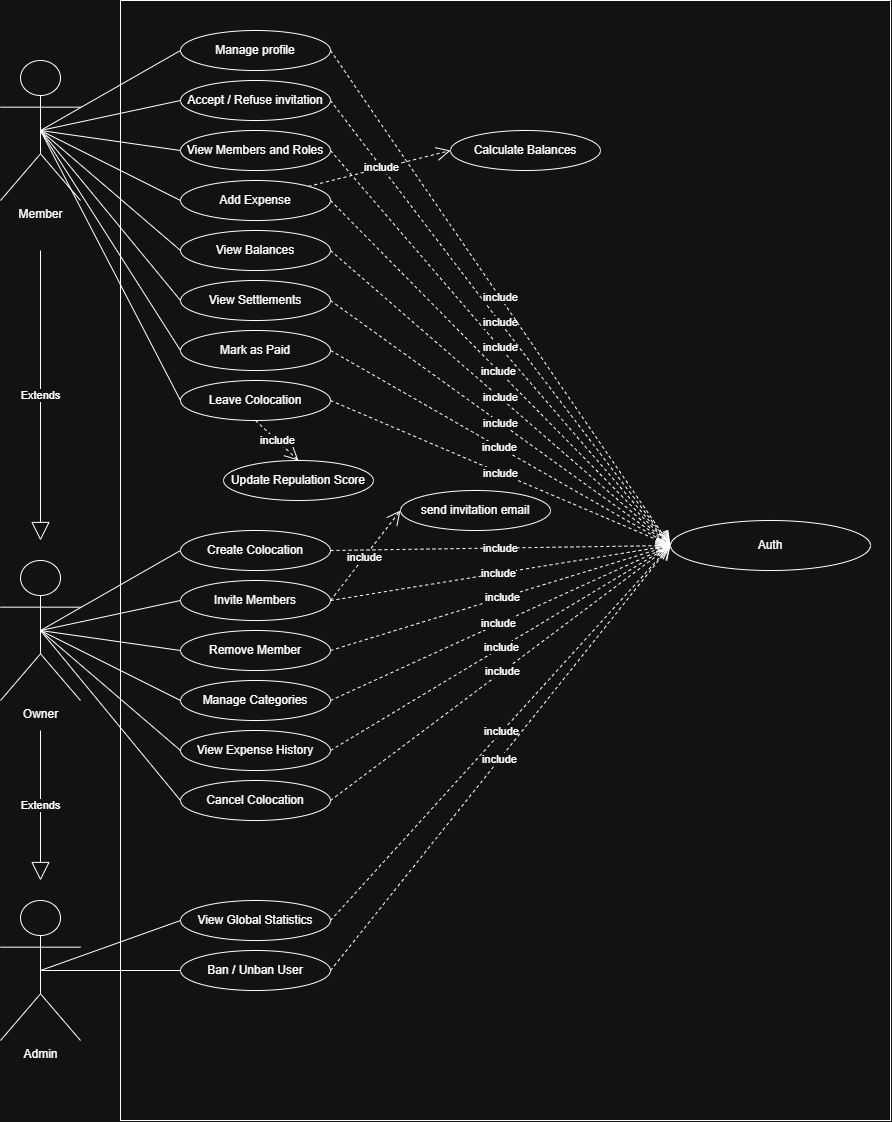

The diagram above was exported from draw.io. Its source (the exported page's mxGraphModel, read from the mxfile embedded in the PNG):
<mxGraphModel dx="5170" dy="4394" grid="1" gridSize="10" guides="1" tooltips="1" connect="1" arrows="1" fold="1" page="1" pageScale="1" pageWidth="827" pageHeight="1169" math="0" shadow="0">
  <root>
    <mxCell id="0" />
    <mxCell id="1" parent="0" />
    <mxCell id="LhuV27dP35tdnHVfdFu4-1" parent="1" style="rounded=0;whiteSpace=wrap;html=1;" value="" vertex="1">
      <mxGeometry height="1120" width="770" x="160" y="-1040" as="geometry" />
    </mxCell>
    <mxCell id="LhuV27dP35tdnHVfdFu4-2" parent="1" style="shape=umlActor;verticalLabelPosition=bottom;verticalAlign=top;html=1;outlineConnect=0;" value="Member" vertex="1">
      <mxGeometry height="140" width="80" x="40" y="-980" as="geometry" />
    </mxCell>
    <mxCell id="LhuV27dP35tdnHVfdFu4-3" parent="1" style="shape=umlActor;verticalLabelPosition=bottom;verticalAlign=top;html=1;outlineConnect=0;" value="Owner" vertex="1">
      <mxGeometry height="140" width="80" x="40" y="-480" as="geometry" />
    </mxCell>
    <mxCell id="LhuV27dP35tdnHVfdFu4-4" parent="1" style="shape=umlActor;verticalLabelPosition=bottom;verticalAlign=top;html=1;outlineConnect=0;" value="Admin" vertex="1">
      <mxGeometry height="140" width="80" x="40" y="-140" as="geometry" />
    </mxCell>
    <mxCell id="LhuV27dP35tdnHVfdFu4-5" parent="1" style="ellipse;whiteSpace=wrap;html=1;" value="Auth" vertex="1">
      <mxGeometry height="50" width="200" x="710" y="-520" as="geometry" />
    </mxCell>
    <mxCell id="LhuV27dP35tdnHVfdFu4-6" parent="1" style="ellipse;whiteSpace=wrap;html=1;" value="Manage profile&lt;div&gt;&lt;/div&gt;" vertex="1">
      <mxGeometry height="40" width="150" x="220" y="-1010" as="geometry" />
    </mxCell>
    <mxCell id="LhuV27dP35tdnHVfdFu4-7" parent="1" style="ellipse;whiteSpace=wrap;html=1;" value="Leave Colocation" vertex="1">
      <mxGeometry height="40" width="150" x="220" y="-660" as="geometry" />
    </mxCell>
    <mxCell id="LhuV27dP35tdnHVfdFu4-8" parent="1" style="ellipse;whiteSpace=wrap;html=1;" value="Invite Members" vertex="1">
      <mxGeometry height="40" width="150" x="220" y="-460" as="geometry" />
    </mxCell>
    <mxCell id="LhuV27dP35tdnHVfdFu4-9" parent="1" style="ellipse;whiteSpace=wrap;html=1;" value="Ban / Unban User" vertex="1">
      <mxGeometry height="40" width="150" x="220" y="-90" as="geometry" />
    </mxCell>
    <mxCell id="LhuV27dP35tdnHVfdFu4-10" parent="1" style="ellipse;whiteSpace=wrap;html=1;" value="View Members and Roles" vertex="1">
      <mxGeometry height="40" width="150" x="220" y="-910" as="geometry" />
    </mxCell>
    <mxCell id="LhuV27dP35tdnHVfdFu4-11" parent="1" style="ellipse;whiteSpace=wrap;html=1;" value="Accept / Refuse invitation" vertex="1">
      <mxGeometry height="40" width="150" x="220" y="-960" as="geometry" />
    </mxCell>
    <mxCell id="LhuV27dP35tdnHVfdFu4-12" parent="1" style="ellipse;whiteSpace=wrap;html=1;" value="Add Expense" vertex="1">
      <mxGeometry height="40" width="150" x="220" y="-860" as="geometry" />
    </mxCell>
    <mxCell id="LhuV27dP35tdnHVfdFu4-13" parent="1" style="ellipse;whiteSpace=wrap;html=1;" value="View Balances" vertex="1">
      <mxGeometry height="40" width="150" x="220" y="-810" as="geometry" />
    </mxCell>
    <mxCell id="LhuV27dP35tdnHVfdFu4-14" parent="1" style="ellipse;whiteSpace=wrap;html=1;" value="View Settlements" vertex="1">
      <mxGeometry height="40" width="150" x="220" y="-760" as="geometry" />
    </mxCell>
    <mxCell id="LhuV27dP35tdnHVfdFu4-15" parent="1" style="ellipse;whiteSpace=wrap;html=1;" value="Mark as Paid" vertex="1">
      <mxGeometry height="40" width="150" x="220" y="-710" as="geometry" />
    </mxCell>
    <mxCell id="LhuV27dP35tdnHVfdFu4-16" parent="1" style="ellipse;whiteSpace=wrap;html=1;" value="Create Colocation" vertex="1">
      <mxGeometry height="40" width="150" x="220" y="-510" as="geometry" />
    </mxCell>
    <mxCell id="LhuV27dP35tdnHVfdFu4-18" parent="1" style="ellipse;whiteSpace=wrap;html=1;" value="View Global Statistics" vertex="1">
      <mxGeometry height="40" width="150" x="220" y="-140" as="geometry" />
    </mxCell>
    <mxCell id="LhuV27dP35tdnHVfdFu4-19" parent="1" style="ellipse;whiteSpace=wrap;html=1;" value="View Expense History" vertex="1">
      <mxGeometry height="40" width="150" x="220" y="-310" as="geometry" />
    </mxCell>
    <mxCell id="LhuV27dP35tdnHVfdFu4-20" parent="1" style="ellipse;whiteSpace=wrap;html=1;" value="Manage Categories" vertex="1">
      <mxGeometry height="40" width="150" x="220" y="-360" as="geometry" />
    </mxCell>
    <mxCell id="LhuV27dP35tdnHVfdFu4-21" parent="1" style="ellipse;whiteSpace=wrap;html=1;" value="send invitation email" vertex="1">
      <mxGeometry height="40" width="150" x="440" y="-550" as="geometry" />
    </mxCell>
    <mxCell id="LhuV27dP35tdnHVfdFu4-22" parent="1" style="ellipse;whiteSpace=wrap;html=1;" value="Remove Member" vertex="1">
      <mxGeometry height="40" width="150" x="220" y="-410" as="geometry" />
    </mxCell>
    <mxCell id="LhuV27dP35tdnHVfdFu4-23" parent="1" style="ellipse;whiteSpace=wrap;html=1;" value="Cancel Colocation" vertex="1">
      <mxGeometry height="40" width="150" x="220" y="-260" as="geometry" />
    </mxCell>
    <mxCell id="LhuV27dP35tdnHVfdFu4-25" edge="1" parent="1" source="LhuV27dP35tdnHVfdFu4-8" style="endArrow=open;endSize=12;dashed=1;html=1;rounded=0;exitX=1;exitY=0.5;exitDx=0;exitDy=0;entryX=0;entryY=0.5;entryDx=0;entryDy=0;" target="LhuV27dP35tdnHVfdFu4-21" value="include">
      <mxGeometry relative="1" width="160" as="geometry">
        <mxPoint x="350" y="-280" as="sourcePoint" />
        <mxPoint x="510" y="-280" as="targetPoint" />
      </mxGeometry>
    </mxCell>
    <mxCell id="LhuV27dP35tdnHVfdFu4-27" edge="1" parent="1" source="LhuV27dP35tdnHVfdFu4-4" style="endArrow=none;html=1;rounded=0;exitX=0.5;exitY=0.5;exitDx=0;exitDy=0;exitPerimeter=0;entryX=0;entryY=0.5;entryDx=0;entryDy=0;" target="LhuV27dP35tdnHVfdFu4-18" value="">
      <mxGeometry height="50" relative="1" width="50" as="geometry">
        <mxPoint x="310" y="-110" as="sourcePoint" />
        <mxPoint x="360" y="-160" as="targetPoint" />
      </mxGeometry>
    </mxCell>
    <mxCell id="LhuV27dP35tdnHVfdFu4-28" edge="1" parent="1" source="LhuV27dP35tdnHVfdFu4-4" style="endArrow=none;html=1;rounded=0;exitX=0.5;exitY=0.5;exitDx=0;exitDy=0;exitPerimeter=0;entryX=0;entryY=0.5;entryDx=0;entryDy=0;" target="LhuV27dP35tdnHVfdFu4-9" value="">
      <mxGeometry height="50" relative="1" width="50" as="geometry">
        <mxPoint x="140" y="-50" as="sourcePoint" />
        <mxPoint x="280" y="-100" as="targetPoint" />
      </mxGeometry>
    </mxCell>
    <mxCell id="LhuV27dP35tdnHVfdFu4-29" edge="1" parent="1" source="LhuV27dP35tdnHVfdFu4-3" style="endArrow=none;html=1;rounded=0;exitX=0.5;exitY=0.5;exitDx=0;exitDy=0;exitPerimeter=0;entryX=0;entryY=0.5;entryDx=0;entryDy=0;" target="LhuV27dP35tdnHVfdFu4-19" value="">
      <mxGeometry height="50" relative="1" width="50" as="geometry">
        <mxPoint x="170" y="-330" as="sourcePoint" />
        <mxPoint x="310" y="-380" as="targetPoint" />
      </mxGeometry>
    </mxCell>
    <mxCell id="LhuV27dP35tdnHVfdFu4-30" edge="1" parent="1" source="LhuV27dP35tdnHVfdFu4-3" style="endArrow=none;html=1;rounded=0;exitX=0.5;exitY=0.5;exitDx=0;exitDy=0;exitPerimeter=0;entryX=0;entryY=0.5;entryDx=0;entryDy=0;" target="LhuV27dP35tdnHVfdFu4-23" value="">
      <mxGeometry height="50" relative="1" width="50" as="geometry">
        <mxPoint x="170" y="-330" as="sourcePoint" />
        <mxPoint x="310" y="-380" as="targetPoint" />
      </mxGeometry>
    </mxCell>
    <mxCell id="LhuV27dP35tdnHVfdFu4-32" edge="1" parent="1" source="LhuV27dP35tdnHVfdFu4-3" style="endArrow=none;html=1;rounded=0;exitX=0.5;exitY=0.5;exitDx=0;exitDy=0;exitPerimeter=0;entryX=0;entryY=0.5;entryDx=0;entryDy=0;" target="LhuV27dP35tdnHVfdFu4-16" value="">
      <mxGeometry height="50" relative="1" width="50" as="geometry">
        <mxPoint x="170" y="-330" as="sourcePoint" />
        <mxPoint x="310" y="-380" as="targetPoint" />
      </mxGeometry>
    </mxCell>
    <mxCell id="LhuV27dP35tdnHVfdFu4-33" edge="1" parent="1" source="LhuV27dP35tdnHVfdFu4-3" style="endArrow=none;html=1;rounded=0;exitX=0.5;exitY=0.5;exitDx=0;exitDy=0;exitPerimeter=0;entryX=0;entryY=0.5;entryDx=0;entryDy=0;" target="LhuV27dP35tdnHVfdFu4-20" value="">
      <mxGeometry height="50" relative="1" width="50" as="geometry">
        <mxPoint x="170" y="-330" as="sourcePoint" />
        <mxPoint x="310" y="-380" as="targetPoint" />
      </mxGeometry>
    </mxCell>
    <mxCell id="LhuV27dP35tdnHVfdFu4-34" edge="1" parent="1" source="LhuV27dP35tdnHVfdFu4-3" style="endArrow=none;html=1;rounded=0;exitX=0.5;exitY=0.5;exitDx=0;exitDy=0;exitPerimeter=0;entryX=0;entryY=0.5;entryDx=0;entryDy=0;" target="LhuV27dP35tdnHVfdFu4-8" value="">
      <mxGeometry height="50" relative="1" width="50" as="geometry">
        <mxPoint x="170" y="-330" as="sourcePoint" />
        <mxPoint x="310" y="-380" as="targetPoint" />
      </mxGeometry>
    </mxCell>
    <mxCell id="LhuV27dP35tdnHVfdFu4-35" edge="1" parent="1" source="LhuV27dP35tdnHVfdFu4-3" style="endArrow=none;html=1;rounded=0;exitX=0.5;exitY=0.5;exitDx=0;exitDy=0;exitPerimeter=0;entryX=0;entryY=0.5;entryDx=0;entryDy=0;" target="LhuV27dP35tdnHVfdFu4-22" value="">
      <mxGeometry height="50" relative="1" width="50" as="geometry">
        <mxPoint x="170" y="-400" as="sourcePoint" />
        <mxPoint x="310" y="-330" as="targetPoint" />
      </mxGeometry>
    </mxCell>
    <mxCell id="LhuV27dP35tdnHVfdFu4-36" edge="1" parent="1" source="LhuV27dP35tdnHVfdFu4-2" style="endArrow=none;html=1;rounded=0;exitX=0.5;exitY=0.5;exitDx=0;exitDy=0;exitPerimeter=0;entryX=0;entryY=0.5;entryDx=0;entryDy=0;" target="LhuV27dP35tdnHVfdFu4-12" value="">
      <mxGeometry height="50" relative="1" width="50" as="geometry">
        <mxPoint x="160" y="-970" as="sourcePoint" />
        <mxPoint x="300" y="-900" as="targetPoint" />
      </mxGeometry>
    </mxCell>
    <mxCell id="LhuV27dP35tdnHVfdFu4-37" edge="1" parent="1" source="LhuV27dP35tdnHVfdFu4-2" style="endArrow=none;html=1;rounded=0;exitX=0.5;exitY=0.5;exitDx=0;exitDy=0;exitPerimeter=0;entryX=0;entryY=0.5;entryDx=0;entryDy=0;" target="LhuV27dP35tdnHVfdFu4-7" value="">
      <mxGeometry height="50" relative="1" width="50" as="geometry">
        <mxPoint x="160" y="-970" as="sourcePoint" />
        <mxPoint x="300" y="-900" as="targetPoint" />
      </mxGeometry>
    </mxCell>
    <mxCell id="LhuV27dP35tdnHVfdFu4-38" edge="1" parent="1" source="LhuV27dP35tdnHVfdFu4-2" style="endArrow=none;html=1;rounded=0;exitX=0.5;exitY=0.5;exitDx=0;exitDy=0;exitPerimeter=0;entryX=0;entryY=0.5;entryDx=0;entryDy=0;" target="LhuV27dP35tdnHVfdFu4-15" value="">
      <mxGeometry height="50" relative="1" width="50" as="geometry">
        <mxPoint x="160" y="-970" as="sourcePoint" />
        <mxPoint x="300" y="-900" as="targetPoint" />
      </mxGeometry>
    </mxCell>
    <mxCell id="LhuV27dP35tdnHVfdFu4-39" edge="1" parent="1" source="LhuV27dP35tdnHVfdFu4-2" style="endArrow=none;html=1;rounded=0;exitX=0.5;exitY=0.5;exitDx=0;exitDy=0;exitPerimeter=0;entryX=0;entryY=0.5;entryDx=0;entryDy=0;" target="LhuV27dP35tdnHVfdFu4-14" value="">
      <mxGeometry height="50" relative="1" width="50" as="geometry">
        <mxPoint x="160" y="-970" as="sourcePoint" />
        <mxPoint x="300" y="-900" as="targetPoint" />
      </mxGeometry>
    </mxCell>
    <mxCell id="LhuV27dP35tdnHVfdFu4-40" edge="1" parent="1" source="LhuV27dP35tdnHVfdFu4-2" style="endArrow=none;html=1;rounded=0;exitX=0.5;exitY=0.5;exitDx=0;exitDy=0;exitPerimeter=0;entryX=0;entryY=0.5;entryDx=0;entryDy=0;" target="LhuV27dP35tdnHVfdFu4-13" value="">
      <mxGeometry height="50" relative="1" width="50" as="geometry">
        <mxPoint x="160" y="-970" as="sourcePoint" />
        <mxPoint x="300" y="-900" as="targetPoint" />
      </mxGeometry>
    </mxCell>
    <mxCell id="LhuV27dP35tdnHVfdFu4-41" edge="1" parent="1" source="LhuV27dP35tdnHVfdFu4-2" style="endArrow=none;html=1;rounded=0;exitX=0.5;exitY=0.5;exitDx=0;exitDy=0;exitPerimeter=0;entryX=0;entryY=0.5;entryDx=0;entryDy=0;" target="LhuV27dP35tdnHVfdFu4-6" value="">
      <mxGeometry height="50" relative="1" width="50" as="geometry">
        <mxPoint x="160" y="-970" as="sourcePoint" />
        <mxPoint x="300" y="-900" as="targetPoint" />
      </mxGeometry>
    </mxCell>
    <mxCell id="LhuV27dP35tdnHVfdFu4-42" edge="1" parent="1" source="LhuV27dP35tdnHVfdFu4-2" style="endArrow=none;html=1;rounded=0;exitX=0.5;exitY=0.5;exitDx=0;exitDy=0;exitPerimeter=0;entryX=0;entryY=0.5;entryDx=0;entryDy=0;" target="LhuV27dP35tdnHVfdFu4-11" value="">
      <mxGeometry height="50" relative="1" width="50" as="geometry">
        <mxPoint x="160" y="-970" as="sourcePoint" />
        <mxPoint x="300" y="-900" as="targetPoint" />
      </mxGeometry>
    </mxCell>
    <mxCell id="LhuV27dP35tdnHVfdFu4-43" edge="1" parent="1" source="LhuV27dP35tdnHVfdFu4-2" style="endArrow=none;html=1;rounded=0;exitX=0.5;exitY=0.5;exitDx=0;exitDy=0;exitPerimeter=0;entryX=0;entryY=0.5;entryDx=0;entryDy=0;" target="LhuV27dP35tdnHVfdFu4-10" value="">
      <mxGeometry height="50" relative="1" width="50" as="geometry">
        <mxPoint x="160" y="-970" as="sourcePoint" />
        <mxPoint x="300" y="-900" as="targetPoint" />
      </mxGeometry>
    </mxCell>
    <mxCell id="LhuV27dP35tdnHVfdFu4-46" edge="1" parent="1" source="LhuV27dP35tdnHVfdFu4-7" style="endArrow=open;endSize=12;dashed=1;html=1;rounded=0;exitX=1;exitY=0.5;exitDx=0;exitDy=0;entryX=0;entryY=0.5;entryDx=0;entryDy=0;" target="LhuV27dP35tdnHVfdFu4-5" value="include">
      <mxGeometry relative="1" width="160" as="geometry">
        <mxPoint x="460" y="-860" as="sourcePoint" />
        <mxPoint x="570" y="-860" as="targetPoint" />
      </mxGeometry>
    </mxCell>
    <mxCell id="LhuV27dP35tdnHVfdFu4-47" edge="1" parent="1" source="LhuV27dP35tdnHVfdFu4-15" style="endArrow=open;endSize=12;dashed=1;html=1;rounded=0;exitX=1;exitY=0.5;exitDx=0;exitDy=0;entryX=0;entryY=0.5;entryDx=0;entryDy=0;" target="LhuV27dP35tdnHVfdFu4-5" value="include">
      <mxGeometry relative="1" width="160" as="geometry">
        <mxPoint x="460" y="-860" as="sourcePoint" />
        <mxPoint x="570" y="-860" as="targetPoint" />
      </mxGeometry>
    </mxCell>
    <mxCell id="LhuV27dP35tdnHVfdFu4-48" edge="1" parent="1" source="LhuV27dP35tdnHVfdFu4-14" style="endArrow=open;endSize=12;dashed=1;html=1;rounded=0;exitX=1;exitY=0.5;exitDx=0;exitDy=0;entryX=0;entryY=0.5;entryDx=0;entryDy=0;" target="LhuV27dP35tdnHVfdFu4-5" value="include">
      <mxGeometry relative="1" width="160" as="geometry">
        <mxPoint x="460" y="-860" as="sourcePoint" />
        <mxPoint x="570" y="-860" as="targetPoint" />
      </mxGeometry>
    </mxCell>
    <mxCell id="LhuV27dP35tdnHVfdFu4-49" edge="1" parent="1" source="LhuV27dP35tdnHVfdFu4-13" style="endArrow=open;endSize=12;dashed=1;html=1;rounded=0;exitX=1;exitY=0.5;exitDx=0;exitDy=0;entryX=0;entryY=0.5;entryDx=0;entryDy=0;" target="LhuV27dP35tdnHVfdFu4-5" value="include">
      <mxGeometry relative="1" width="160" as="geometry">
        <mxPoint x="460" y="-860" as="sourcePoint" />
        <mxPoint x="570" y="-860" as="targetPoint" />
      </mxGeometry>
    </mxCell>
    <mxCell id="LhuV27dP35tdnHVfdFu4-50" edge="1" parent="1" source="LhuV27dP35tdnHVfdFu4-12" style="endArrow=open;endSize=12;dashed=1;html=1;rounded=0;exitX=1;exitY=0.5;exitDx=0;exitDy=0;entryX=0;entryY=0.5;entryDx=0;entryDy=0;" target="LhuV27dP35tdnHVfdFu4-5" value="include">
      <mxGeometry relative="1" width="160" as="geometry">
        <mxPoint x="460" y="-860" as="sourcePoint" />
        <mxPoint x="570" y="-860" as="targetPoint" />
      </mxGeometry>
    </mxCell>
    <mxCell id="LhuV27dP35tdnHVfdFu4-51" edge="1" parent="1" source="LhuV27dP35tdnHVfdFu4-10" style="endArrow=open;endSize=12;dashed=1;html=1;rounded=0;exitX=1;exitY=0.5;exitDx=0;exitDy=0;entryX=0;entryY=0.5;entryDx=0;entryDy=0;" target="LhuV27dP35tdnHVfdFu4-5" value="include">
      <mxGeometry relative="1" width="160" as="geometry">
        <mxPoint x="460" y="-860" as="sourcePoint" />
        <mxPoint x="570" y="-860" as="targetPoint" />
      </mxGeometry>
    </mxCell>
    <mxCell id="LhuV27dP35tdnHVfdFu4-52" edge="1" parent="1" source="LhuV27dP35tdnHVfdFu4-11" style="endArrow=open;endSize=12;dashed=1;html=1;rounded=0;exitX=1;exitY=0.5;exitDx=0;exitDy=0;entryX=0;entryY=0.5;entryDx=0;entryDy=0;" target="LhuV27dP35tdnHVfdFu4-5" value="include">
      <mxGeometry relative="1" width="160" as="geometry">
        <mxPoint x="460" y="-860" as="sourcePoint" />
        <mxPoint x="570" y="-860" as="targetPoint" />
      </mxGeometry>
    </mxCell>
    <mxCell id="LhuV27dP35tdnHVfdFu4-53" edge="1" parent="1" source="LhuV27dP35tdnHVfdFu4-6" style="endArrow=open;endSize=12;dashed=1;html=1;rounded=0;exitX=1;exitY=0.5;exitDx=0;exitDy=0;entryX=0;entryY=0.5;entryDx=0;entryDy=0;" target="LhuV27dP35tdnHVfdFu4-5" value="include">
      <mxGeometry relative="1" width="160" as="geometry">
        <mxPoint x="460" y="-860" as="sourcePoint" />
        <mxPoint x="570" y="-860" as="targetPoint" />
      </mxGeometry>
    </mxCell>
    <mxCell id="LhuV27dP35tdnHVfdFu4-54" edge="1" parent="1" source="LhuV27dP35tdnHVfdFu4-16" style="endArrow=open;endSize=12;dashed=1;html=1;rounded=0;exitX=1;exitY=0.5;exitDx=0;exitDy=0;entryX=0;entryY=0.5;entryDx=0;entryDy=0;" target="LhuV27dP35tdnHVfdFu4-5" value="include">
      <mxGeometry relative="1" width="160" as="geometry">
        <mxPoint x="440" y="-490" as="sourcePoint" />
        <mxPoint x="550" y="-490" as="targetPoint" />
      </mxGeometry>
    </mxCell>
    <mxCell id="LhuV27dP35tdnHVfdFu4-55" edge="1" parent="1" source="LhuV27dP35tdnHVfdFu4-20" style="endArrow=open;endSize=12;dashed=1;html=1;rounded=0;exitX=1;exitY=0.5;exitDx=0;exitDy=0;entryX=0;entryY=0.5;entryDx=0;entryDy=0;" target="LhuV27dP35tdnHVfdFu4-5" value="include">
      <mxGeometry relative="1" width="160" as="geometry">
        <mxPoint x="480" y="-340" as="sourcePoint" />
        <mxPoint x="590" y="-340" as="targetPoint" />
      </mxGeometry>
    </mxCell>
    <mxCell id="LhuV27dP35tdnHVfdFu4-56" edge="1" parent="1" source="LhuV27dP35tdnHVfdFu4-22" style="endArrow=open;endSize=12;dashed=1;html=1;rounded=0;exitX=1;exitY=0.5;exitDx=0;exitDy=0;entryX=0;entryY=0.5;entryDx=0;entryDy=0;" target="LhuV27dP35tdnHVfdFu4-5" value="include">
      <mxGeometry relative="1" width="160" as="geometry">
        <mxPoint x="480" y="-340" as="sourcePoint" />
        <mxPoint x="590" y="-340" as="targetPoint" />
      </mxGeometry>
    </mxCell>
    <mxCell id="LhuV27dP35tdnHVfdFu4-57" edge="1" parent="1" source="LhuV27dP35tdnHVfdFu4-19" style="endArrow=open;endSize=12;dashed=1;html=1;rounded=0;exitX=1;exitY=0.5;exitDx=0;exitDy=0;entryX=0;entryY=0.5;entryDx=0;entryDy=0;" target="LhuV27dP35tdnHVfdFu4-5" value="include">
      <mxGeometry relative="1" width="160" as="geometry">
        <mxPoint x="480" y="-340" as="sourcePoint" />
        <mxPoint x="590" y="-340" as="targetPoint" />
      </mxGeometry>
    </mxCell>
    <mxCell id="LhuV27dP35tdnHVfdFu4-58" edge="1" parent="1" source="LhuV27dP35tdnHVfdFu4-23" style="endArrow=open;endSize=12;dashed=1;html=1;rounded=0;exitX=1;exitY=0.5;exitDx=0;exitDy=0;entryX=0;entryY=0.5;entryDx=0;entryDy=0;" target="LhuV27dP35tdnHVfdFu4-5" value="include">
      <mxGeometry relative="1" width="160" as="geometry">
        <mxPoint x="480" y="-340" as="sourcePoint" />
        <mxPoint x="590" y="-340" as="targetPoint" />
      </mxGeometry>
    </mxCell>
    <mxCell id="LhuV27dP35tdnHVfdFu4-59" edge="1" parent="1" source="LhuV27dP35tdnHVfdFu4-8" style="endArrow=open;endSize=12;dashed=1;html=1;rounded=0;exitX=1;exitY=0.5;exitDx=0;exitDy=0;entryX=0;entryY=0.5;entryDx=0;entryDy=0;" target="LhuV27dP35tdnHVfdFu4-5" value="include">
      <mxGeometry relative="1" width="160" as="geometry">
        <mxPoint x="440" y="-440" as="sourcePoint" />
        <mxPoint x="550" y="-440" as="targetPoint" />
      </mxGeometry>
    </mxCell>
    <mxCell id="LhuV27dP35tdnHVfdFu4-60" edge="1" parent="1" source="LhuV27dP35tdnHVfdFu4-18" style="endArrow=open;endSize=12;dashed=1;html=1;rounded=0;exitX=1;exitY=0.5;exitDx=0;exitDy=0;entryX=0;entryY=0.5;entryDx=0;entryDy=0;" target="LhuV27dP35tdnHVfdFu4-5" value="include">
      <mxGeometry relative="1" width="160" as="geometry">
        <mxPoint x="470" y="-110" as="sourcePoint" />
        <mxPoint x="580" y="-110" as="targetPoint" />
      </mxGeometry>
    </mxCell>
    <mxCell id="LhuV27dP35tdnHVfdFu4-61" edge="1" parent="1" source="LhuV27dP35tdnHVfdFu4-9" style="endArrow=open;endSize=12;dashed=1;html=1;rounded=0;exitX=1;exitY=0.5;exitDx=0;exitDy=0;entryX=0;entryY=0.5;entryDx=0;entryDy=0;" target="LhuV27dP35tdnHVfdFu4-5" value="include">
      <mxGeometry relative="1" width="160" as="geometry">
        <mxPoint x="470" y="-110" as="sourcePoint" />
        <mxPoint x="580" y="-110" as="targetPoint" />
      </mxGeometry>
    </mxCell>
    <mxCell id="LhuV27dP35tdnHVfdFu4-64" parent="1" style="ellipse;whiteSpace=wrap;html=1;" value="Update Repulation Score" vertex="1">
      <mxGeometry height="40" width="150" x="263" y="-580" as="geometry" />
    </mxCell>
    <mxCell id="LhuV27dP35tdnHVfdFu4-66" edge="1" parent="1" source="LhuV27dP35tdnHVfdFu4-7" style="endArrow=open;endSize=12;dashed=1;html=1;rounded=0;exitX=0.5;exitY=1;exitDx=0;exitDy=0;entryX=0.5;entryY=0;entryDx=0;entryDy=0;" target="LhuV27dP35tdnHVfdFu4-64" value="include">
      <mxGeometry relative="1" width="160" as="geometry">
        <mxPoint x="290" y="-520" as="sourcePoint" />
        <mxPoint x="360" y="-610" as="targetPoint" />
      </mxGeometry>
    </mxCell>
    <mxCell id="LhuV27dP35tdnHVfdFu4-67" parent="1" style="ellipse;whiteSpace=wrap;html=1;" value="Calculate Balances" vertex="1">
      <mxGeometry height="40" width="150" x="490" y="-910" as="geometry" />
    </mxCell>
    <mxCell id="LhuV27dP35tdnHVfdFu4-68" edge="1" parent="1" source="LhuV27dP35tdnHVfdFu4-12" style="endArrow=open;endSize=12;dashed=1;html=1;rounded=0;exitX=1;exitY=0;exitDx=0;exitDy=0;entryX=0;entryY=0.5;entryDx=0;entryDy=0;" target="LhuV27dP35tdnHVfdFu4-67" value="include">
      <mxGeometry relative="1" width="160" as="geometry">
        <mxPoint x="490" y="-850" as="sourcePoint" />
        <mxPoint x="533" y="-810" as="targetPoint" />
      </mxGeometry>
    </mxCell>
    <mxCell id="Fw-QRViybrt9cxshIaVI-1" edge="1" parent="1" style="endArrow=block;endSize=16;endFill=0;html=1;rounded=0;" value="Extends">
      <mxGeometry relative="1" width="160" as="geometry">
        <mxPoint x="80" y="-790" as="sourcePoint" />
        <mxPoint x="80" y="-500" as="targetPoint" />
      </mxGeometry>
    </mxCell>
    <mxCell id="Fw-QRViybrt9cxshIaVI-2" edge="1" parent="1" style="endArrow=block;endSize=16;endFill=0;html=1;rounded=0;" value="Extends">
      <mxGeometry relative="1" width="160" as="geometry">
        <mxPoint x="80" y="-310" as="sourcePoint" />
        <mxPoint x="80" y="-160" as="targetPoint" />
      </mxGeometry>
    </mxCell>
  </root>
</mxGraphModel>